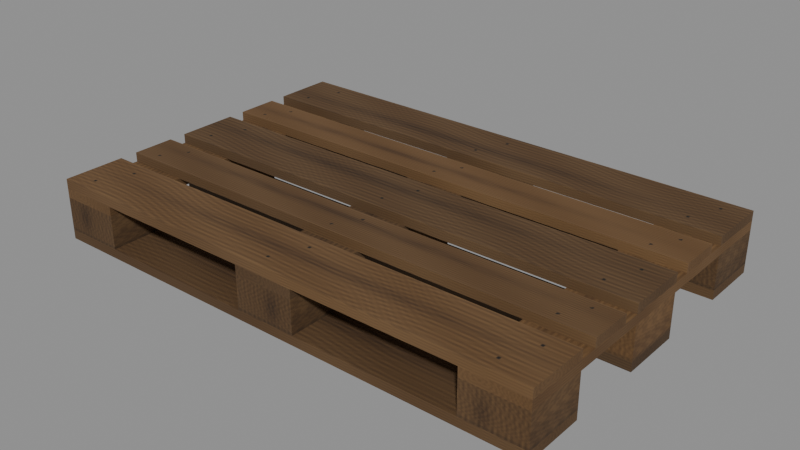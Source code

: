 # Source: wooden_shipping_pallet_LOD2.blend  (saved by Blender 4.3.34; exported with 4.5.12 LTS)
import bpy
from mathutils import Matrix  # noqa: F401  (used for matrix-valued properties, if any)

bpy.ops.wm.read_factory_settings(use_empty=True)
scene = bpy.context.scene
scene.name = 'Scene'

# ---- images (referenced by path relative to the original .blend; pixels are not part of the script)
import os
ASSET_DIR = os.environ.get("B2B_ASSET_DIR", "")  # directory of the original .blend (textures are referenced by path, not embedded)
HERE = os.path.dirname(os.path.abspath(__file__))  # packed textures are extracted next to this script under _unpacked/

def load_image(name, relpath, width, height, colorspace="sRGB"):
    """Load a texture the original file referenced (path relative to the .blend, or extracted next to this script)."""
    p = next((c for c in (os.path.join(HERE, relpath), os.path.join(ASSET_DIR, relpath)) if relpath and os.path.exists(c)), "")
    if p:
        img = bpy.data.images.load(p, check_existing=True)
        img.name = name
    else:  # same state as the original file: an image datablock whose file is absent (Cycles renders it pink)
        img = bpy.data.images.new(name, width, height)
        img.source = "FILE"
        img.filepath = "//" + (relpath or name)
    img.colorspace_settings.name = colorspace
    return img
img_pallet_original_wood_lod2 = load_image('Pallet_Original_Wood_LOD2', '_unpacked/pallet_wood_LOD2.7430b4ea.png', 1024, 1024, 'sRGB')

# ---- materials (node trees are filled in below, after node groups)
mat_original_aged_wood = bpy.data.materials.new('Original_Aged_Wood')

# ---- material node trees
mat_original_aged_wood.use_nodes = True; mat_original_aged_wood.node_tree.nodes.clear()
_N = mat_original_aged_wood.node_tree.nodes; _L = mat_original_aged_wood.node_tree.links
n0 = _N.new('ShaderNodeBsdfPrincipled'); n0.name = 'Principled BSDF'; n0.location = (10, 300)
n0.inputs[2].default_value = 0.86
n1 = _N.new('ShaderNodeOutputMaterial'); n1.name = 'Material Output'; n1.location = (300, 300)
n2 = _N.new('ShaderNodeTexImage'); n2.name = 'Image Texture'; n2.location = (0, 0)
n2.image = img_pallet_original_wood_lod2
_L.new(n0.outputs[0], n1.inputs[0])
_L.new(n2.outputs[0], n0.inputs[0])
n1.is_active_output = True

# ---- meshes
me_cube = bpy.data.meshes.new('Cube')
me_cube.from_pydata([(-0.6, -0.4, 0.0), (-0.6, -0.4, 0.022), (-0.6, -0.255, 0.0), (-0.6, -0.255, 0.022), (0.6, -0.4, 0.0), (0.6, -0.4, 0.022), (0.6, -0.255, 0.0), (0.6, -0.255, 0.022)], [], [(0, 3, 2), (2, 7, 6), (6, 5, 4), (4, 1, 0), (2, 4, 0), (7, 1, 5), (0, 1, 3), (2, 3, 7), (6, 7, 5), (4, 5, 1), (2, 6, 4), (7, 3, 1)])
_uv = me_cube.uv_layers.new(name='UV0_Unique_Atlas')
_uv.uv.foreach_set('vector', [0.2812, 0.9785, 0.3301, 0.9707, 0.3301, 0.9785, 0.5137, 0.8037, 0.918, 0.7959, 0.918, 0.8037, 0.3867, 0.9707, 0.3379, 0.9785, 0.3379, 0.9707, 0.4082, 0.8301, 0.003906, 0.8379, 0.003906, 0.8301, 0.3438, 0.003906, 0.748, 0.05273, 0.3438, 0.05273, 0.4082, 0.3301, 0.003906, 0.2812, 0.4082, 0.2812, 0.2812, 0.9785, 0.2812, 0.9707, 0.3301, 0.9707, 0.5137, 0.8037, 0.5137, 0.7959, 0.918, 0.7959, 0.3867, 0.9707, 0.3867, 0.9785, 0.3379, 0.9785, 0.4082, 0.8301, 0.4082, 0.8379, 0.003906, 0.8379, 0.3438, 0.003906, 0.748, 0.003906, 0.748, 0.05273, 0.4082, 0.3301, 0.003906, 0.3301, 0.003906, 0.2812])
me_cube.materials.append(mat_original_aged_wood)
me_cube.update()
me_cube_001 = bpy.data.meshes.new('Cube.001')
me_cube_001.from_pydata([(-0.6, -0.0725, 0.0), (-0.6, -0.0725, 0.022), (-0.6, 0.0725, 0.0), (-0.6, 0.0725, 0.022), (0.6, -0.0725, 0.0), (0.6, -0.0725, 0.022), (0.6, 0.0725, 0.0), (0.6, 0.0725, 0.022)], [], [(0, 3, 2), (2, 7, 6), (6, 5, 4), (4, 1, 0), (2, 4, 0), (7, 1, 5), (0, 1, 3), (2, 3, 7), (6, 7, 5), (4, 5, 1), (2, 6, 4), (7, 3, 1)])
_uv = me_cube_001.uv_layers.new(name='UV0_Unique_Atlas')
_uv.uv.foreach_set('vector', [0.3945, 0.9785, 0.4434, 0.9707, 0.4434, 0.9785, 0.416, 0.8379, 0.8203, 0.8301, 0.8203, 0.8379, 0.5, 0.9707, 0.4512, 0.9785, 0.4512, 0.9707, 0.4082, 0.8457, 0.003906, 0.8535, 0.003906, 0.8457, 0.416, 0.2812, 0.8203, 0.3301, 0.416, 0.3301, 0.4082, 0.3867, 0.003906, 0.3379, 0.4082, 0.3379, 0.3945, 0.9785, 0.3945, 0.9707, 0.4434, 0.9707, 0.416, 0.8379, 0.416, 0.8301, 0.8203, 0.8301, 0.5, 0.9707, 0.5, 0.9785, 0.4512, 0.9785, 0.4082, 0.8457, 0.4082, 0.8535, 0.003906, 0.8535, 0.416, 0.2812, 0.8203, 0.2812, 0.8203, 0.3301, 0.4082, 0.3867, 0.003906, 0.3867, 0.003906, 0.3379])
me_cube_001.materials.append(mat_original_aged_wood)
me_cube_001.update()
me_cube_002 = bpy.data.meshes.new('Cube.002')
me_cube_002.from_pydata([(-0.6, 0.255, 0.0), (-0.6, 0.255, 0.022), (-0.6, 0.4, 0.0), (-0.6, 0.4, 0.022), (0.6, 0.255, 0.0), (0.6, 0.255, 0.022), (0.6, 0.4, 0.0), (0.6, 0.4, 0.022)], [], [(0, 3, 2), (2, 7, 6), (6, 5, 4), (4, 1, 0), (2, 4, 0), (7, 1, 5), (0, 1, 3), (2, 3, 7), (6, 7, 5), (4, 5, 1), (2, 6, 4), (7, 3, 1)])
_uv = me_cube_002.uv_layers.new(name='UV0_Unique_Atlas')
_uv.uv.foreach_set('vector', [0.5078, 0.9785, 0.5566, 0.9707, 0.5566, 0.9785, 0.416, 0.8535, 0.8203, 0.8457, 0.8203, 0.8535, 0.6133, 0.9707, 0.5645, 0.9785, 0.5645, 0.9707, 0.4082, 0.8613, 0.003906, 0.8691, 0.003906, 0.8613, 0.416, 0.3379, 0.8203, 0.3867, 0.416, 0.3867, 0.4082, 0.4434, 0.003906, 0.3945, 0.4082, 0.3945, 0.5078, 0.9785, 0.5078, 0.9707, 0.5566, 0.9707, 0.416, 0.8535, 0.416, 0.8457, 0.8203, 0.8457, 0.6133, 0.9707, 0.6133, 0.9785, 0.5645, 0.9785, 0.4082, 0.8613, 0.4082, 0.8691, 0.003906, 0.8691, 0.416, 0.3379, 0.8203, 0.3379, 0.8203, 0.3867, 0.4082, 0.4434, 0.003906, 0.4434, 0.003906, 0.3945])
me_cube_002.materials.append(mat_original_aged_wood)
me_cube_002.update()
me_cube_003 = bpy.data.meshes.new('Cube.003')
me_cube_003.from_pydata([(-0.6, -0.4, 0.022), (-0.6, -0.4, 0.1), (-0.6, -0.255, 0.022), (-0.6, -0.255, 0.1), (-0.455, -0.4, 0.022), (-0.455, -0.4, 0.1), (-0.455, -0.255, 0.022), (-0.455, -0.255, 0.1)], [], [(0, 3, 2), (2, 7, 6), (6, 5, 4), (4, 1, 0), (2, 4, 0), (7, 1, 5), (0, 1, 3), (2, 3, 7), (6, 7, 5), (4, 5, 1), (2, 6, 4), (7, 3, 1)])
_uv = me_cube_003.uv_layers.new(name='UV0_Unique_Atlas')
_uv.uv.foreach_set('vector', [0.416, 0.7461, 0.4648, 0.7197, 0.4648, 0.7461, 0.4727, 0.7461, 0.5215, 0.7197, 0.5215, 0.7461, 0.5781, 0.7197, 0.5293, 0.7461, 0.5293, 0.7197, 0.6348, 0.7197, 0.5859, 0.7461, 0.5859, 0.7197, 0.416, 0.5645, 0.4648, 0.6133, 0.416, 0.6133, 0.5215, 0.6133, 0.4727, 0.5645, 0.5215, 0.5645, 0.416, 0.7461, 0.416, 0.7197, 0.4648, 0.7197, 0.4727, 0.7461, 0.4727, 0.7197, 0.5215, 0.7197, 0.5781, 0.7197, 0.5781, 0.7461, 0.5293, 0.7461, 0.6348, 0.7197, 0.6348, 0.7461, 0.5859, 0.7461, 0.416, 0.5645, 0.4648, 0.5645, 0.4648, 0.6133, 0.5215, 0.6133, 0.4727, 0.6133, 0.4727, 0.5645])
me_cube_003.materials.append(mat_original_aged_wood)
me_cube_003.update()
me_cube_004 = bpy.data.meshes.new('Cube.004')
me_cube_004.from_pydata([(-0.6, -0.0725, 0.022), (-0.6, -0.0725, 0.1), (-0.6, 0.0725, 0.022), (-0.6, 0.0725, 0.1), (-0.455, -0.0725, 0.022), (-0.455, -0.0725, 0.1), (-0.455, 0.0725, 0.022), (-0.455, 0.0725, 0.1)], [], [(0, 3, 2), (2, 7, 6), (6, 5, 4), (4, 1, 0), (2, 4, 0), (7, 1, 5), (0, 1, 3), (2, 3, 7), (6, 7, 5), (4, 5, 1), (2, 6, 4), (7, 3, 1)])
_uv = me_cube_004.uv_layers.new(name='UV0_Unique_Atlas')
_uv.uv.foreach_set('vector', [0.6426, 0.7461, 0.6914, 0.7197, 0.6914, 0.7461, 0.6992, 0.7461, 0.748, 0.7197, 0.748, 0.7461, 0.8047, 0.7197, 0.7559, 0.7461, 0.7559, 0.7197, 0.8613, 0.7197, 0.8125, 0.7461, 0.8125, 0.7197, 0.5293, 0.5645, 0.5781, 0.6133, 0.5293, 0.6133, 0.6348, 0.6133, 0.5859, 0.5645, 0.6348, 0.5645, 0.6426, 0.7461, 0.6426, 0.7197, 0.6914, 0.7197, 0.6992, 0.7461, 0.6992, 0.7197, 0.748, 0.7197, 0.8047, 0.7197, 0.8047, 0.7461, 0.7559, 0.7461, 0.8613, 0.7197, 0.8613, 0.7461, 0.8125, 0.7461, 0.5293, 0.5645, 0.5781, 0.5645, 0.5781, 0.6133, 0.6348, 0.6133, 0.5859, 0.6133, 0.5859, 0.5645])
me_cube_004.materials.append(mat_original_aged_wood)
me_cube_004.update()
me_cube_005 = bpy.data.meshes.new('Cube.005')
me_cube_005.from_pydata([(-0.6, 0.255, 0.022), (-0.6, 0.255, 0.1), (-0.6, 0.4, 0.022), (-0.6, 0.4, 0.1), (-0.455, 0.255, 0.022), (-0.455, 0.255, 0.1), (-0.455, 0.4, 0.022), (-0.455, 0.4, 0.1)], [], [(0, 3, 2), (2, 7, 6), (6, 5, 4), (4, 1, 0), (2, 4, 0), (7, 1, 5), (0, 1, 3), (2, 3, 7), (6, 7, 5), (4, 5, 1), (2, 6, 4), (7, 3, 1)])
_uv = me_cube_005.uv_layers.new(name='UV0_Unique_Atlas')
_uv.uv.foreach_set('vector', [0.8691, 0.7461, 0.918, 0.7197, 0.918, 0.7461, 0.9258, 0.7461, 0.9746, 0.7197, 0.9746, 0.7461, 0.05273, 0.7617, 0.003906, 0.7881, 0.003906, 0.7617, 0.1094, 0.7617, 0.06055, 0.7881, 0.06055, 0.7617, 0.6426, 0.5645, 0.6914, 0.6133, 0.6426, 0.6133, 0.748, 0.6133, 0.6992, 0.5645, 0.748, 0.5645, 0.8691, 0.7461, 0.8691, 0.7197, 0.918, 0.7197, 0.9258, 0.7461, 0.9258, 0.7197, 0.9746, 0.7197, 0.05273, 0.7617, 0.05273, 0.7881, 0.003906, 0.7881, 0.1094, 0.7617, 0.1094, 0.7881, 0.06055, 0.7881, 0.6426, 0.5645, 0.6914, 0.5645, 0.6914, 0.6133, 0.748, 0.6133, 0.6992, 0.6133, 0.6992, 0.5645])
me_cube_005.materials.append(mat_original_aged_wood)
me_cube_005.update()
me_cube_006 = bpy.data.meshes.new('Cube.006')
me_cube_006.from_pydata([(-0.6, -0.4, 0.1), (-0.6, -0.4, 0.122), (-0.6, 0.4, 0.1), (-0.6, 0.4, 0.122), (-0.455, -0.4, 0.1), (-0.455, -0.4, 0.122), (-0.455, 0.4, 0.1), (-0.455, 0.4, 0.122)], [], [(0, 3, 2), (2, 7, 6), (6, 5, 4), (4, 1, 0), (2, 4, 0), (7, 1, 5), (0, 1, 3), (2, 3, 7), (6, 7, 5), (4, 5, 1), (2, 6, 4), (7, 3, 1)])
_uv = me_cube_006.uv_layers.new(name='UV0_Unique_Atlas')
_uv.uv.foreach_set('vector', [0.416, 0.9473, 0.6855, 0.9395, 0.6855, 0.9473, 0.6211, 0.9785, 0.6699, 0.9707, 0.6699, 0.9785, 0.9629, 0.9395, 0.6934, 0.9473, 0.6934, 0.9395, 0.7266, 0.9707, 0.6777, 0.9785, 0.6777, 0.9707, 0.003906, 0.003906, 0.05273, 0.2734, 0.003906, 0.2734, 0.1094, 0.2734, 0.06055, 0.003906, 0.1094, 0.003906, 0.416, 0.9473, 0.416, 0.9395, 0.6855, 0.9395, 0.6211, 0.9785, 0.6211, 0.9707, 0.6699, 0.9707, 0.9629, 0.9395, 0.9629, 0.9473, 0.6934, 0.9473, 0.7266, 0.9707, 0.7266, 0.9785, 0.6777, 0.9785, 0.003906, 0.003906, 0.05273, 0.003906, 0.05273, 0.2734, 0.1094, 0.2734, 0.06055, 0.2734, 0.06055, 0.003906])
me_cube_006.materials.append(mat_original_aged_wood)
me_cube_006.update()
me_cube_007 = bpy.data.meshes.new('Cube.007')
me_cube_007.from_pydata([(-0.0725, -0.4, 0.022), (-0.0725, -0.4, 0.1), (-0.0725, -0.255, 0.022), (-0.0725, -0.255, 0.1), (0.0725, -0.4, 0.022), (0.0725, -0.4, 0.1), (0.0725, -0.255, 0.022), (0.0725, -0.255, 0.1)], [], [(0, 3, 2), (2, 7, 6), (6, 5, 4), (4, 1, 0), (2, 4, 0), (7, 1, 5), (0, 1, 3), (2, 3, 7), (6, 7, 5), (4, 5, 1), (2, 6, 4), (7, 3, 1)])
_uv = me_cube_007.uv_layers.new(name='UV0_Unique_Atlas')
_uv.uv.foreach_set('vector', [0.1172, 0.7881, 0.166, 0.7617, 0.166, 0.7881, 0.1738, 0.7881, 0.2227, 0.7617, 0.2227, 0.7881, 0.2793, 0.7617, 0.2305, 0.7881, 0.2305, 0.7617, 0.3359, 0.7617, 0.2871, 0.7881, 0.2871, 0.7617, 0.7559, 0.5645, 0.8047, 0.6133, 0.7559, 0.6133, 0.8613, 0.6133, 0.8125, 0.5645, 0.8613, 0.5645, 0.1172, 0.7881, 0.1172, 0.7617, 0.166, 0.7617, 0.1738, 0.7881, 0.1738, 0.7617, 0.2227, 0.7617, 0.2793, 0.7617, 0.2793, 0.7881, 0.2305, 0.7881, 0.3359, 0.7617, 0.3359, 0.7881, 0.2871, 0.7881, 0.7559, 0.5645, 0.8047, 0.5645, 0.8047, 0.6133, 0.8613, 0.6133, 0.8125, 0.6133, 0.8125, 0.5645])
me_cube_007.materials.append(mat_original_aged_wood)
me_cube_007.update()
me_cube_008 = bpy.data.meshes.new('Cube.008')
me_cube_008.from_pydata([(-0.0725, -0.0725, 0.022), (-0.0725, -0.0725, 0.1), (-0.0725, 0.0725, 0.022), (-0.0725, 0.0725, 0.1), (0.0725, -0.0725, 0.022), (0.0725, -0.0725, 0.1), (0.0725, 0.0725, 0.022), (0.0725, 0.0725, 0.1)], [], [(0, 3, 2), (2, 7, 6), (6, 5, 4), (4, 1, 0), (2, 4, 0), (7, 1, 5), (0, 1, 3), (2, 3, 7), (6, 7, 5), (4, 5, 1), (2, 6, 4), (7, 3, 1)])
_uv = me_cube_008.uv_layers.new(name='UV0_Unique_Atlas')
_uv.uv.foreach_set('vector', [0.3438, 0.7881, 0.3926, 0.7617, 0.3926, 0.7881, 0.4004, 0.7881, 0.4492, 0.7617, 0.4492, 0.7881, 0.5059, 0.7617, 0.457, 0.7881, 0.457, 0.7617, 0.5625, 0.7617, 0.5137, 0.7881, 0.5137, 0.7617, 0.8691, 0.5645, 0.918, 0.6133, 0.8691, 0.6133, 0.9746, 0.6133, 0.9258, 0.5645, 0.9746, 0.5645, 0.3438, 0.7881, 0.3438, 0.7617, 0.3926, 0.7617, 0.4004, 0.7881, 0.4004, 0.7617, 0.4492, 0.7617, 0.5059, 0.7617, 0.5059, 0.7881, 0.457, 0.7881, 0.5625, 0.7617, 0.5625, 0.7881, 0.5137, 0.7881, 0.8691, 0.5645, 0.918, 0.5645, 0.918, 0.6133, 0.9746, 0.6133, 0.9258, 0.6133, 0.9258, 0.5645])
me_cube_008.materials.append(mat_original_aged_wood)
me_cube_008.update()
me_cube_009 = bpy.data.meshes.new('Cube.009')
me_cube_009.from_pydata([(-0.0725, 0.255, 0.022), (-0.0725, 0.255, 0.1), (-0.0725, 0.4, 0.022), (-0.0725, 0.4, 0.1), (0.0725, 0.255, 0.022), (0.0725, 0.255, 0.1), (0.0725, 0.4, 0.022), (0.0725, 0.4, 0.1)], [], [(0, 3, 2), (2, 7, 6), (6, 5, 4), (4, 1, 0), (2, 4, 0), (7, 1, 5), (0, 1, 3), (2, 3, 7), (6, 7, 5), (4, 5, 1), (2, 6, 4), (7, 3, 1)])
_uv = me_cube_009.uv_layers.new(name='UV0_Unique_Atlas')
_uv.uv.foreach_set('vector', [0.5703, 0.7881, 0.6191, 0.7617, 0.6191, 0.7881, 0.627, 0.7881, 0.6758, 0.7617, 0.6758, 0.7881, 0.7324, 0.7617, 0.6836, 0.7881, 0.6836, 0.7617, 0.7891, 0.7617, 0.7402, 0.7881, 0.7402, 0.7617, 0.003906, 0.6211, 0.05273, 0.6699, 0.003906, 0.6699, 0.1094, 0.6699, 0.06055, 0.6211, 0.1094, 0.6211, 0.5703, 0.7881, 0.5703, 0.7617, 0.6191, 0.7617, 0.627, 0.7881, 0.627, 0.7617, 0.6758, 0.7617, 0.7324, 0.7617, 0.7324, 0.7881, 0.6836, 0.7881, 0.7891, 0.7617, 0.7891, 0.7881, 0.7402, 0.7881, 0.003906, 0.6211, 0.05273, 0.6211, 0.05273, 0.6699, 0.1094, 0.6699, 0.06055, 0.6699, 0.06055, 0.6211])
me_cube_009.materials.append(mat_original_aged_wood)
me_cube_009.update()
me_cube_010 = bpy.data.meshes.new('Cube.010')
me_cube_010.from_pydata([(-0.0725, -0.4, 0.1), (-0.0725, -0.4, 0.122), (-0.0725, 0.4, 0.1), (-0.0725, 0.4, 0.122), (0.0725, -0.4, 0.1), (0.0725, -0.4, 0.122), (0.0725, 0.4, 0.1), (0.0725, 0.4, 0.122)], [], [(0, 3, 2), (2, 7, 6), (6, 5, 4), (4, 1, 0), (2, 4, 0), (7, 1, 5), (0, 1, 3), (2, 3, 7), (6, 7, 5), (4, 5, 1), (2, 6, 4), (7, 3, 1)])
_uv = me_cube_010.uv_layers.new(name='UV0_Unique_Atlas')
_uv.uv.foreach_set('vector', [0.003906, 0.9629, 0.2734, 0.9551, 0.2734, 0.9629, 0.7344, 0.9785, 0.7832, 0.9707, 0.7832, 0.9785, 0.5508, 0.9551, 0.2812, 0.9629, 0.2812, 0.9551, 0.8398, 0.9707, 0.791, 0.9785, 0.791, 0.9707, 0.1172, 0.003906, 0.166, 0.2734, 0.1172, 0.2734, 0.2227, 0.2734, 0.1738, 0.003906, 0.2227, 0.003906, 0.003906, 0.9629, 0.003906, 0.9551, 0.2734, 0.9551, 0.7344, 0.9785, 0.7344, 0.9707, 0.7832, 0.9707, 0.5508, 0.9551, 0.5508, 0.9629, 0.2812, 0.9629, 0.8398, 0.9707, 0.8398, 0.9785, 0.791, 0.9785, 0.1172, 0.003906, 0.166, 0.003906, 0.166, 0.2734, 0.2227, 0.2734, 0.1738, 0.2734, 0.1738, 0.003906])
me_cube_010.materials.append(mat_original_aged_wood)
me_cube_010.update()
me_cube_011 = bpy.data.meshes.new('Cube.011')
me_cube_011.from_pydata([(0.455, -0.4, 0.022), (0.455, -0.4, 0.1), (0.455, -0.255, 0.022), (0.455, -0.255, 0.1), (0.6, -0.4, 0.022), (0.6, -0.4, 0.1), (0.6, -0.255, 0.022), (0.6, -0.255, 0.1)], [], [(0, 3, 2), (2, 7, 6), (6, 5, 4), (4, 1, 0), (2, 4, 0), (7, 1, 5), (0, 1, 3), (2, 3, 7), (6, 7, 5), (4, 5, 1), (2, 6, 4), (7, 3, 1)])
_uv = me_cube_011.uv_layers.new(name='UV0_Unique_Atlas')
_uv.uv.foreach_set('vector', [0.7969, 0.7881, 0.8457, 0.7617, 0.8457, 0.7881, 0.8535, 0.7881, 0.9023, 0.7617, 0.9023, 0.7881, 0.959, 0.7617, 0.9102, 0.7881, 0.9102, 0.7617, 0.05273, 0.7959, 0.003906, 0.8223, 0.003906, 0.7959, 0.1172, 0.6211, 0.166, 0.6699, 0.1172, 0.6699, 0.2227, 0.6699, 0.1738, 0.6211, 0.2227, 0.6211, 0.7969, 0.7881, 0.7969, 0.7617, 0.8457, 0.7617, 0.8535, 0.7881, 0.8535, 0.7617, 0.9023, 0.7617, 0.959, 0.7617, 0.959, 0.7881, 0.9102, 0.7881, 0.05273, 0.7959, 0.05273, 0.8223, 0.003906, 0.8223, 0.1172, 0.6211, 0.166, 0.6211, 0.166, 0.6699, 0.2227, 0.6699, 0.1738, 0.6699, 0.1738, 0.6211])
me_cube_011.materials.append(mat_original_aged_wood)
me_cube_011.update()
me_cube_012 = bpy.data.meshes.new('Cube.012')
me_cube_012.from_pydata([(0.455, -0.0725, 0.022), (0.455, -0.0725, 0.1), (0.455, 0.0725, 0.022), (0.455, 0.0725, 0.1), (0.6, -0.0725, 0.022), (0.6, -0.0725, 0.1), (0.6, 0.0725, 0.022), (0.6, 0.0725, 0.1)], [], [(0, 3, 2), (2, 7, 6), (6, 5, 4), (4, 1, 0), (2, 4, 0), (7, 1, 5), (0, 1, 3), (2, 3, 7), (6, 7, 5), (4, 5, 1), (2, 6, 4), (7, 3, 1)])
_uv = me_cube_012.uv_layers.new(name='UV0_Unique_Atlas')
_uv.uv.foreach_set('vector', [0.06055, 0.8223, 0.1094, 0.7959, 0.1094, 0.8223, 0.1172, 0.8223, 0.166, 0.7959, 0.166, 0.8223, 0.2227, 0.7959, 0.1738, 0.8223, 0.1738, 0.7959, 0.2793, 0.7959, 0.2305, 0.8223, 0.2305, 0.7959, 0.2305, 0.6211, 0.2793, 0.6699, 0.2305, 0.6699, 0.3359, 0.6699, 0.2871, 0.6211, 0.3359, 0.6211, 0.06055, 0.8223, 0.06055, 0.7959, 0.1094, 0.7959, 0.1172, 0.8223, 0.1172, 0.7959, 0.166, 0.7959, 0.2227, 0.7959, 0.2227, 0.8223, 0.1738, 0.8223, 0.2793, 0.7959, 0.2793, 0.8223, 0.2305, 0.8223, 0.2305, 0.6211, 0.2793, 0.6211, 0.2793, 0.6699, 0.3359, 0.6699, 0.2871, 0.6699, 0.2871, 0.6211])
me_cube_012.materials.append(mat_original_aged_wood)
me_cube_012.update()
me_cube_013 = bpy.data.meshes.new('Cube.013')
me_cube_013.from_pydata([(0.455, 0.255, 0.022), (0.455, 0.255, 0.1), (0.455, 0.4, 0.022), (0.455, 0.4, 0.1), (0.6, 0.255, 0.022), (0.6, 0.255, 0.1), (0.6, 0.4, 0.022), (0.6, 0.4, 0.1)], [], [(0, 3, 2), (2, 7, 6), (6, 5, 4), (4, 1, 0), (2, 4, 0), (7, 1, 5), (0, 1, 3), (2, 3, 7), (6, 7, 5), (4, 5, 1), (2, 6, 4), (7, 3, 1)])
_uv = me_cube_013.uv_layers.new(name='UV0_Unique_Atlas')
_uv.uv.foreach_set('vector', [0.2871, 0.8223, 0.3359, 0.7959, 0.3359, 0.8223, 0.3438, 0.8223, 0.3926, 0.7959, 0.3926, 0.8223, 0.4492, 0.7959, 0.4004, 0.8223, 0.4004, 0.7959, 0.5059, 0.7959, 0.457, 0.8223, 0.457, 0.7959, 0.3438, 0.6211, 0.3926, 0.6699, 0.3438, 0.6699, 0.4492, 0.6699, 0.4004, 0.6211, 0.4492, 0.6211, 0.2871, 0.8223, 0.2871, 0.7959, 0.3359, 0.7959, 0.3438, 0.8223, 0.3438, 0.7959, 0.3926, 0.7959, 0.4492, 0.7959, 0.4492, 0.8223, 0.4004, 0.8223, 0.5059, 0.7959, 0.5059, 0.8223, 0.457, 0.8223, 0.3438, 0.6211, 0.3926, 0.6211, 0.3926, 0.6699, 0.4492, 0.6699, 0.4004, 0.6699, 0.4004, 0.6211])
me_cube_013.materials.append(mat_original_aged_wood)
me_cube_013.update()
me_cube_014 = bpy.data.meshes.new('Cube.014')
me_cube_014.from_pydata([(0.455, -0.4, 0.1), (0.455, -0.4, 0.122), (0.455, 0.4, 0.1), (0.455, 0.4, 0.122), (0.6, -0.4, 0.1), (0.6, -0.4, 0.122), (0.6, 0.4, 0.1), (0.6, 0.4, 0.122)], [], [(0, 3, 2), (2, 7, 6), (6, 5, 4), (4, 1, 0), (2, 4, 0), (7, 1, 5), (0, 1, 3), (2, 3, 7), (6, 7, 5), (4, 5, 1), (2, 6, 4), (7, 3, 1)])
_uv = me_cube_014.uv_layers.new(name='UV0_Unique_Atlas')
_uv.uv.foreach_set('vector', [0.5586, 0.9629, 0.8281, 0.9551, 0.8281, 0.9629, 0.8477, 0.9785, 0.8965, 0.9707, 0.8965, 0.9785, 0.2734, 0.9707, 0.003906, 0.9785, 0.003906, 0.9707, 0.9531, 0.9707, 0.9043, 0.9785, 0.9043, 0.9707, 0.2305, 0.003906, 0.2793, 0.2734, 0.2305, 0.2734, 0.3359, 0.2734, 0.2871, 0.003906, 0.3359, 0.003906, 0.5586, 0.9629, 0.5586, 0.9551, 0.8281, 0.9551, 0.8477, 0.9785, 0.8477, 0.9707, 0.8965, 0.9707, 0.2734, 0.9707, 0.2734, 0.9785, 0.003906, 0.9785, 0.9531, 0.9707, 0.9531, 0.9785, 0.9043, 0.9785, 0.2305, 0.003906, 0.2793, 0.003906, 0.2793, 0.2734, 0.3359, 0.2734, 0.2871, 0.2734, 0.2871, 0.003906])
me_cube_014.materials.append(mat_original_aged_wood)
me_cube_014.update()
me_cube_015 = bpy.data.meshes.new('Cube.015')
me_cube_015.from_pydata([(-0.6, -0.4, 0.122), (-0.6, -0.4, 0.144), (-0.6, -0.255, 0.122), (-0.6, -0.255, 0.144), (0.6, -0.4, 0.122), (0.6, -0.4, 0.144), (0.6, -0.255, 0.122), (0.6, -0.255, 0.144)], [], [(0, 3, 2), (2, 7, 6), (6, 5, 4), (4, 1, 0), (2, 4, 0), (7, 1, 5), (0, 1, 3), (2, 3, 7), (6, 7, 5), (4, 5, 1), (2, 6, 4), (7, 3, 1)])
_uv = me_cube_015.uv_layers.new(name='UV0_Unique_Atlas')
_uv.uv.foreach_set('vector', [0.003906, 0.9941, 0.05273, 0.9863, 0.05273, 0.9941, 0.416, 0.8691, 0.8203, 0.8613, 0.8203, 0.8691, 0.1094, 0.9863, 0.06055, 0.9941, 0.06055, 0.9863, 0.4082, 0.877, 0.003906, 0.8848, 0.003906, 0.877, 0.416, 0.3945, 0.8203, 0.4434, 0.416, 0.4434, 0.4082, 0.5, 0.003906, 0.4512, 0.4082, 0.4512, 0.003906, 0.9941, 0.003906, 0.9863, 0.05273, 0.9863, 0.416, 0.8691, 0.416, 0.8613, 0.8203, 0.8613, 0.1094, 0.9863, 0.1094, 0.9941, 0.06055, 0.9941, 0.4082, 0.877, 0.4082, 0.8848, 0.003906, 0.8848, 0.416, 0.3945, 0.8203, 0.3945, 0.8203, 0.4434, 0.4082, 0.5, 0.003906, 0.5, 0.003906, 0.4512])
me_cube_015.materials.append(mat_original_aged_wood)
me_cube_015.update()
me_cube_016 = bpy.data.meshes.new('Cube.016')
me_cube_016.from_pydata([(-0.6, -0.2138, 0.122), (-0.6, -0.2138, 0.144), (-0.6, -0.1137, 0.122), (-0.6, -0.1137, 0.144), (0.6, -0.2138, 0.122), (0.6, -0.2138, 0.144), (0.6, -0.1137, 0.122), (0.6, -0.1137, 0.144)], [], [(0, 3, 2), (2, 7, 6), (6, 5, 4), (4, 1, 0), (2, 4, 0), (7, 1, 5), (0, 1, 3), (2, 3, 7), (6, 7, 5), (4, 5, 1), (2, 6, 4), (7, 3, 1)])
_uv = me_cube_016.uv_layers.new(name='UV0_Unique_Atlas')
_uv.uv.foreach_set('vector', [0.3438, 0.9941, 0.3779, 0.9863, 0.3779, 0.9941, 0.416, 0.8848, 0.8203, 0.877, 0.8203, 0.8848, 0.4199, 0.9863, 0.3857, 0.9941, 0.3857, 0.9863, 0.4082, 0.8926, 0.003906, 0.9004, 0.003906, 0.8926, 0.457, 0.6211, 0.8613, 0.6553, 0.457, 0.6553, 0.4082, 0.7119, 0.003906, 0.6777, 0.4082, 0.6777, 0.3438, 0.9941, 0.3438, 0.9863, 0.3779, 0.9863, 0.416, 0.8848, 0.416, 0.877, 0.8203, 0.877, 0.4199, 0.9863, 0.4199, 0.9941, 0.3857, 0.9941, 0.4082, 0.8926, 0.4082, 0.9004, 0.003906, 0.9004, 0.457, 0.6211, 0.8613, 0.6211, 0.8613, 0.6553, 0.4082, 0.7119, 0.003906, 0.7119, 0.003906, 0.6777])
me_cube_016.materials.append(mat_original_aged_wood)
me_cube_016.update()
me_cube_017 = bpy.data.meshes.new('Cube.017')
me_cube_017.from_pydata([(-0.6, -0.0725, 0.122), (-0.6, -0.0725, 0.144), (-0.6, 0.0725, 0.122), (-0.6, 0.0725, 0.144), (0.6, -0.0725, 0.122), (0.6, -0.0725, 0.144), (0.6, 0.0725, 0.122), (0.6, 0.0725, 0.144)], [], [(0, 3, 2), (2, 7, 6), (6, 5, 4), (4, 1, 0), (2, 4, 0), (7, 1, 5), (0, 1, 3), (2, 3, 7), (6, 7, 5), (4, 5, 1), (2, 6, 4), (7, 3, 1)])
_uv = me_cube_017.uv_layers.new(name='UV0_Unique_Atlas')
_uv.uv.foreach_set('vector', [0.1172, 0.9941, 0.166, 0.9863, 0.166, 0.9941, 0.416, 0.9004, 0.8203, 0.8926, 0.8203, 0.9004, 0.2227, 0.9863, 0.1738, 0.9941, 0.1738, 0.9863, 0.4082, 0.9082, 0.003906, 0.916, 0.003906, 0.9082, 0.416, 0.4512, 0.8203, 0.5, 0.416, 0.5, 0.4082, 0.5566, 0.003906, 0.5078, 0.4082, 0.5078, 0.1172, 0.9941, 0.1172, 0.9863, 0.166, 0.9863, 0.416, 0.9004, 0.416, 0.8926, 0.8203, 0.8926, 0.2227, 0.9863, 0.2227, 0.9941, 0.1738, 0.9941, 0.4082, 0.9082, 0.4082, 0.916, 0.003906, 0.916, 0.416, 0.4512, 0.8203, 0.4512, 0.8203, 0.5, 0.4082, 0.5566, 0.003906, 0.5566, 0.003906, 0.5078])
me_cube_017.materials.append(mat_original_aged_wood)
me_cube_017.update()
me_cube_018 = bpy.data.meshes.new('Cube.018')
me_cube_018.from_pydata([(-0.6, 0.1137, 0.122), (-0.6, 0.1137, 0.144), (-0.6, 0.2138, 0.122), (-0.6, 0.2138, 0.144), (0.6, 0.1137, 0.122), (0.6, 0.1137, 0.144), (0.6, 0.2138, 0.122), (0.6, 0.2138, 0.144)], [], [(0, 3, 2), (2, 7, 6), (6, 5, 4), (4, 1, 0), (2, 4, 0), (7, 1, 5), (0, 1, 3), (2, 3, 7), (6, 7, 5), (4, 5, 1), (2, 6, 4), (7, 3, 1)])
_uv = me_cube_018.uv_layers.new(name='UV0_Unique_Atlas')
_uv.uv.foreach_set('vector', [0.4277, 0.9941, 0.4619, 0.9863, 0.4619, 0.9941, 0.416, 0.916, 0.8203, 0.9082, 0.8203, 0.916, 0.5039, 0.9863, 0.4697, 0.9941, 0.4697, 0.9863, 0.4082, 0.9238, 0.003906, 0.9316, 0.003906, 0.9238, 0.416, 0.6777, 0.8203, 0.7119, 0.416, 0.7119, 0.4082, 0.7539, 0.003906, 0.7197, 0.4082, 0.7197, 0.4277, 0.9941, 0.4277, 0.9863, 0.4619, 0.9863, 0.416, 0.916, 0.416, 0.9082, 0.8203, 0.9082, 0.5039, 0.9863, 0.5039, 0.9941, 0.4697, 0.9941, 0.4082, 0.9238, 0.4082, 0.9316, 0.003906, 0.9316, 0.416, 0.6777, 0.8203, 0.6777, 0.8203, 0.7119, 0.4082, 0.7539, 0.003906, 0.7539, 0.003906, 0.7197])
me_cube_018.materials.append(mat_original_aged_wood)
me_cube_018.update()
me_cube_019 = bpy.data.meshes.new('Cube.019')
me_cube_019.from_pydata([(-0.6, 0.255, 0.122), (-0.6, 0.255, 0.144), (-0.6, 0.4, 0.122), (-0.6, 0.4, 0.144), (0.6, 0.255, 0.122), (0.6, 0.255, 0.144), (0.6, 0.4, 0.122), (0.6, 0.4, 0.144)], [], [(0, 3, 2), (2, 7, 6), (6, 5, 4), (4, 1, 0), (2, 4, 0), (7, 1, 5), (0, 1, 3), (2, 3, 7), (6, 7, 5), (4, 5, 1), (2, 6, 4), (7, 3, 1)])
_uv = me_cube_019.uv_layers.new(name='UV0_Unique_Atlas')
_uv.uv.foreach_set('vector', [0.2305, 0.9941, 0.2793, 0.9863, 0.2793, 0.9941, 0.416, 0.9316, 0.8203, 0.9238, 0.8203, 0.9316, 0.3359, 0.9863, 0.2871, 0.9941, 0.2871, 0.9863, 0.4082, 0.9395, 0.003906, 0.9473, 0.003906, 0.9395, 0.416, 0.5078, 0.8203, 0.5566, 0.416, 0.5566, 0.4082, 0.6133, 0.003906, 0.5645, 0.4082, 0.5645, 0.2305, 0.9941, 0.2305, 0.9863, 0.2793, 0.9863, 0.416, 0.9316, 0.416, 0.9238, 0.8203, 0.9238, 0.3359, 0.9863, 0.3359, 0.9941, 0.2871, 0.9941, 0.4082, 0.9395, 0.4082, 0.9473, 0.003906, 0.9473, 0.416, 0.5078, 0.8203, 0.5078, 0.8203, 0.5566, 0.4082, 0.6133, 0.003906, 0.6133, 0.003906, 0.5645])
me_cube_019.materials.append(mat_original_aged_wood)
me_cube_019.update()

# ---- objects
ob_bottom_runner_1 = bpy.data.objects.new('Bottom_Runner_1', me_cube)
ob_bottom_runner_2 = bpy.data.objects.new('Bottom_Runner_2', me_cube_001)
ob_bottom_runner_3 = bpy.data.objects.new('Bottom_Runner_3', me_cube_002)
ob_support_block_1_1 = bpy.data.objects.new('Support_Block_1_1', me_cube_003)
ob_support_block_1_2 = bpy.data.objects.new('Support_Block_1_2', me_cube_004)
ob_support_block_1_3 = bpy.data.objects.new('Support_Block_1_3', me_cube_005)
ob_cross_board_1 = bpy.data.objects.new('Cross_Board_1', me_cube_006)
ob_support_block_2_1 = bpy.data.objects.new('Support_Block_2_1', me_cube_007)
ob_support_block_2_2 = bpy.data.objects.new('Support_Block_2_2', me_cube_008)
ob_support_block_2_3 = bpy.data.objects.new('Support_Block_2_3', me_cube_009)
ob_cross_board_2 = bpy.data.objects.new('Cross_Board_2', me_cube_010)
ob_support_block_3_1 = bpy.data.objects.new('Support_Block_3_1', me_cube_011)
ob_support_block_3_2 = bpy.data.objects.new('Support_Block_3_2', me_cube_012)
ob_support_block_3_3 = bpy.data.objects.new('Support_Block_3_3', me_cube_013)
ob_cross_board_3 = bpy.data.objects.new('Cross_Board_3', me_cube_014)
ob_top_deck_board_1 = bpy.data.objects.new('Top_Deck_Board_1', me_cube_015)
ob_top_deck_board_2 = bpy.data.objects.new('Top_Deck_Board_2', me_cube_016)
ob_top_deck_board_3 = bpy.data.objects.new('Top_Deck_Board_3', me_cube_017)
ob_top_deck_board_4 = bpy.data.objects.new('Top_Deck_Board_4', me_cube_018)
ob_top_deck_board_5 = bpy.data.objects.new('Top_Deck_Board_5', me_cube_019)

# ---- transforms, parenting, visibility, modifiers, constraints
ob_bottom_runner_1.location = (0.0, 0.0, 0.0)
ob_bottom_runner_2.location = (0.0, 0.0, 0.0)
ob_bottom_runner_3.location = (0.0, 0.0, 0.0)
ob_support_block_1_1.location = (0.0, 0.0, 0.0)
ob_support_block_1_2.location = (0.0, 0.0, 0.0)
ob_support_block_1_3.location = (0.0, 0.0, 0.0)
ob_cross_board_1.location = (0.0, 0.0, 0.0)
ob_support_block_2_1.location = (0.0, 0.0, 0.0)
ob_support_block_2_2.location = (0.0, 0.0, 0.0)
ob_support_block_2_3.location = (0.0, 0.0, 0.0)
ob_cross_board_2.location = (0.0, 0.0, 0.0)
ob_support_block_3_1.location = (0.0, 0.0, 0.0)
ob_support_block_3_2.location = (0.0, 0.0, 0.0)
ob_support_block_3_3.location = (0.0, 0.0, 0.0)
ob_cross_board_3.location = (0.0, 0.0, 0.0)
ob_top_deck_board_1.location = (0.0, 0.0, 0.0)
ob_top_deck_board_2.location = (0.0, 0.0, 0.0)
ob_top_deck_board_3.location = (0.0, 0.0, 0.0)
ob_top_deck_board_4.location = (0.0, 0.0, 0.0)
ob_top_deck_board_5.location = (0.0, 0.0, 0.0)

# ---- collection membership
scene.collection.objects.link(ob_bottom_runner_1)
scene.collection.objects.link(ob_bottom_runner_2)
scene.collection.objects.link(ob_bottom_runner_3)
scene.collection.objects.link(ob_support_block_1_1)
scene.collection.objects.link(ob_support_block_1_2)
scene.collection.objects.link(ob_support_block_1_3)
scene.collection.objects.link(ob_cross_board_1)
scene.collection.objects.link(ob_support_block_2_1)
scene.collection.objects.link(ob_support_block_2_2)
scene.collection.objects.link(ob_support_block_2_3)
scene.collection.objects.link(ob_cross_board_2)
scene.collection.objects.link(ob_support_block_3_1)
scene.collection.objects.link(ob_support_block_3_2)
scene.collection.objects.link(ob_support_block_3_3)
scene.collection.objects.link(ob_cross_board_3)
scene.collection.objects.link(ob_top_deck_board_1)
scene.collection.objects.link(ob_top_deck_board_2)
scene.collection.objects.link(ob_top_deck_board_3)
scene.collection.objects.link(ob_top_deck_board_4)
scene.collection.objects.link(ob_top_deck_board_5)

# ---- scene / render settings (as saved in the file)
scene.frame_start = 1; scene.frame_end = 250; scene.frame_set(1)
scene.render.engine = 'BLENDER_EEVEE_NEXT'
bpy.context.view_layer.update()

# ---- added for rendering (the .blend has no active camera and no usable light): camera, sun + grey world if the file has none
cam_auto = bpy.data.cameras.new('AutoCamera')
cam_auto.lens = 50.0
cam_auto.sensor_width = 36.0
cam_auto.clip_end = 1000.0
ob_auto_camera = bpy.data.objects.new('AutoCamera', cam_auto)
scene.collection.objects.link(ob_auto_camera)
ob_auto_camera.location = (1.34101, -1.60922, 1.14481)
ob_auto_camera.rotation_euler = (1.09748, -7.21219e-08, 0.694738)
scene.camera = ob_auto_camera
light_auto_sun = bpy.data.lights.new('AutoSun', 'SUN')
light_auto_sun.energy = 3.0
light_auto_sun.angle = 0.0523599
ob_auto_sun = bpy.data.objects.new('AutoSun', light_auto_sun)
scene.collection.objects.link(ob_auto_sun)
ob_auto_sun.rotation_euler = (0.872665, 0.174533, 0.523599)
if scene.world is None:
    world_auto = bpy.data.worlds.new('AutoWorld')
    world_auto.color = (0.3, 0.3, 0.3)
    scene.world = world_auto
bpy.context.view_layer.update()
